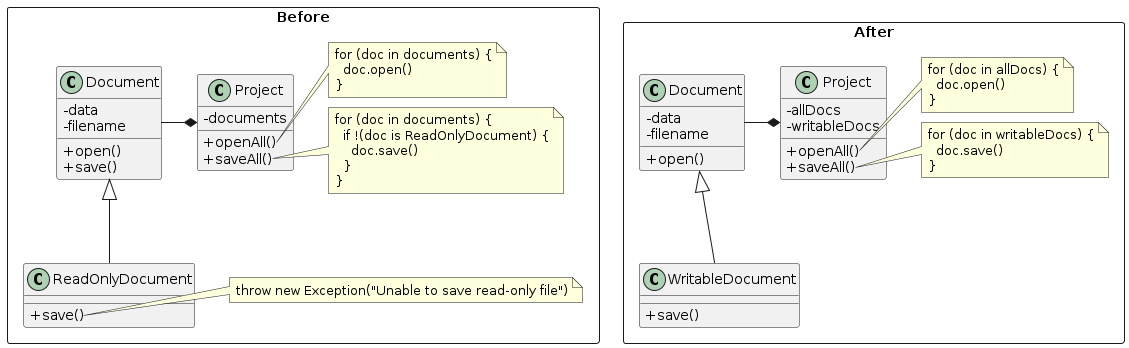

The diagram above was rendered by PlantUML. Its source (embedded in the PNG):
@startuml Liskov Substitution Principle
skinparam ClassAttributeIconSize 0

package Before <<Rectangle>> {
  class "Document" as Document1 {
    - data
    - filename
    + open()
    + save()
  }

  class "Project" as Project1 {
    - documents
    + openAll()
    + saveAll()
  }

  class "ReadOnlyDocument" as ReadOnlyDocument1 extends Document1 {
    + save()
  }

  Document1 -* Project1

  note right of Project1::openAll
    for (doc in documents) {
      doc.open()
    }
  end note

  note right of Project1::saveAll
    for (doc in documents) {
      if !(doc is ReadOnlyDocument) {
        doc.save()
      }
    }
  end note

  note right of ReadOnlyDocument1::save
    throw new Exception("Unable to save read-only file")
  end note
}

package After <<Rectangle>> {
  class "Document" as Document2 {
    - data
    - filename
    + open()
  }

  class "Project" as Project2 {
    - allDocs
    - writableDocs
    + openAll()
    + saveAll()
  }

  class "WritableDocument" as WritableDocument extends Document2 {
    + save()
  }

  Document2 -* Project2

  note right of Project2::openAll
    for (doc in allDocs) {
      doc.open()
    }
  end note

  note right of Project2::saveAll
    for (doc in writableDocs) {
      doc.save()
    }
  end note
}
@enduml